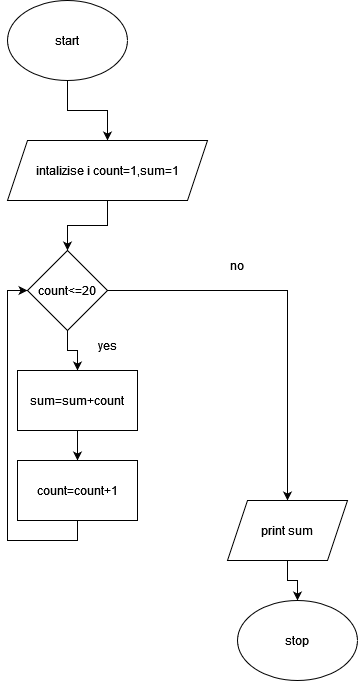

The diagram above was exported from draw.io. Its source (the exported page's mxGraphModel, read from the mxfile embedded in the PNG):
<mxGraphModel dx="1050" dy="558" grid="1" gridSize="10" guides="1" tooltips="1" connect="1" arrows="1" fold="1" page="1" pageScale="1" pageWidth="850" pageHeight="1100" math="0" shadow="0">
  <root>
    <mxCell id="0" />
    <mxCell id="1" parent="0" />
    <mxCell id="YmZua0L0TvSYVB8GDM8Y-14" style="edgeStyle=orthogonalEdgeStyle;rounded=0;orthogonalLoop=1;jettySize=auto;html=1;exitX=0.5;exitY=1;exitDx=0;exitDy=0;entryX=0.5;entryY=0;entryDx=0;entryDy=0;" edge="1" parent="1" source="YmZua0L0TvSYVB8GDM8Y-1" target="YmZua0L0TvSYVB8GDM8Y-2">
      <mxGeometry relative="1" as="geometry" />
    </mxCell>
    <mxCell id="YmZua0L0TvSYVB8GDM8Y-1" value="start" style="ellipse;whiteSpace=wrap;html=1;" vertex="1" parent="1">
      <mxGeometry x="350" y="30" width="120" height="80" as="geometry" />
    </mxCell>
    <mxCell id="YmZua0L0TvSYVB8GDM8Y-13" style="edgeStyle=orthogonalEdgeStyle;rounded=0;orthogonalLoop=1;jettySize=auto;html=1;exitX=0.5;exitY=1;exitDx=0;exitDy=0;" edge="1" parent="1" source="YmZua0L0TvSYVB8GDM8Y-2" target="YmZua0L0TvSYVB8GDM8Y-3">
      <mxGeometry relative="1" as="geometry" />
    </mxCell>
    <mxCell id="YmZua0L0TvSYVB8GDM8Y-2" value="intalizise i count=1,sum=1" style="shape=parallelogram;perimeter=parallelogramPerimeter;whiteSpace=wrap;html=1;fixedSize=1;" vertex="1" parent="1">
      <mxGeometry x="350" y="170" width="200" height="60" as="geometry" />
    </mxCell>
    <mxCell id="YmZua0L0TvSYVB8GDM8Y-10" style="edgeStyle=orthogonalEdgeStyle;rounded=0;orthogonalLoop=1;jettySize=auto;html=1;exitX=1;exitY=0.5;exitDx=0;exitDy=0;" edge="1" parent="1" source="YmZua0L0TvSYVB8GDM8Y-3" target="YmZua0L0TvSYVB8GDM8Y-6">
      <mxGeometry relative="1" as="geometry" />
    </mxCell>
    <mxCell id="YmZua0L0TvSYVB8GDM8Y-12" style="edgeStyle=orthogonalEdgeStyle;rounded=0;orthogonalLoop=1;jettySize=auto;html=1;exitX=0.5;exitY=1;exitDx=0;exitDy=0;" edge="1" parent="1" source="YmZua0L0TvSYVB8GDM8Y-3" target="YmZua0L0TvSYVB8GDM8Y-4">
      <mxGeometry relative="1" as="geometry" />
    </mxCell>
    <mxCell id="YmZua0L0TvSYVB8GDM8Y-3" value="count&amp;lt;=20" style="rhombus;whiteSpace=wrap;html=1;" vertex="1" parent="1">
      <mxGeometry x="370" y="280" width="80" height="80" as="geometry" />
    </mxCell>
    <mxCell id="YmZua0L0TvSYVB8GDM8Y-11" style="edgeStyle=orthogonalEdgeStyle;rounded=0;orthogonalLoop=1;jettySize=auto;html=1;exitX=0.5;exitY=1;exitDx=0;exitDy=0;" edge="1" parent="1" source="YmZua0L0TvSYVB8GDM8Y-4" target="YmZua0L0TvSYVB8GDM8Y-5">
      <mxGeometry relative="1" as="geometry" />
    </mxCell>
    <mxCell id="YmZua0L0TvSYVB8GDM8Y-4" value="sum=sum+count" style="rounded=0;whiteSpace=wrap;html=1;" vertex="1" parent="1">
      <mxGeometry x="360" y="400" width="120" height="60" as="geometry" />
    </mxCell>
    <mxCell id="YmZua0L0TvSYVB8GDM8Y-9" style="edgeStyle=orthogonalEdgeStyle;rounded=0;orthogonalLoop=1;jettySize=auto;html=1;exitX=0.5;exitY=1;exitDx=0;exitDy=0;entryX=0;entryY=0.5;entryDx=0;entryDy=0;" edge="1" parent="1" source="YmZua0L0TvSYVB8GDM8Y-5" target="YmZua0L0TvSYVB8GDM8Y-3">
      <mxGeometry relative="1" as="geometry" />
    </mxCell>
    <mxCell id="YmZua0L0TvSYVB8GDM8Y-5" value="count=count+1" style="rounded=0;whiteSpace=wrap;html=1;" vertex="1" parent="1">
      <mxGeometry x="360" y="490" width="120" height="60" as="geometry" />
    </mxCell>
    <mxCell id="YmZua0L0TvSYVB8GDM8Y-8" style="edgeStyle=orthogonalEdgeStyle;rounded=0;orthogonalLoop=1;jettySize=auto;html=1;exitX=0.5;exitY=1;exitDx=0;exitDy=0;entryX=0.5;entryY=0;entryDx=0;entryDy=0;" edge="1" parent="1" source="YmZua0L0TvSYVB8GDM8Y-6" target="YmZua0L0TvSYVB8GDM8Y-7">
      <mxGeometry relative="1" as="geometry" />
    </mxCell>
    <mxCell id="YmZua0L0TvSYVB8GDM8Y-6" value="print sum" style="shape=parallelogram;perimeter=parallelogramPerimeter;whiteSpace=wrap;html=1;fixedSize=1;" vertex="1" parent="1">
      <mxGeometry x="570" y="530" width="120" height="60" as="geometry" />
    </mxCell>
    <mxCell id="YmZua0L0TvSYVB8GDM8Y-7" value="stop" style="ellipse;whiteSpace=wrap;html=1;" vertex="1" parent="1">
      <mxGeometry x="580" y="630" width="120" height="80" as="geometry" />
    </mxCell>
    <mxCell id="YmZua0L0TvSYVB8GDM8Y-15" value="no" style="text;html=1;strokeColor=none;fillColor=none;align=center;verticalAlign=middle;whiteSpace=wrap;rounded=0;" vertex="1" parent="1">
      <mxGeometry x="550" y="280" width="60" height="30" as="geometry" />
    </mxCell>
    <mxCell id="YmZua0L0TvSYVB8GDM8Y-16" value="yes" style="text;html=1;strokeColor=none;fillColor=none;align=center;verticalAlign=middle;whiteSpace=wrap;rounded=0;" vertex="1" parent="1">
      <mxGeometry x="420" y="360" width="60" height="30" as="geometry" />
    </mxCell>
  </root>
</mxGraphModel>